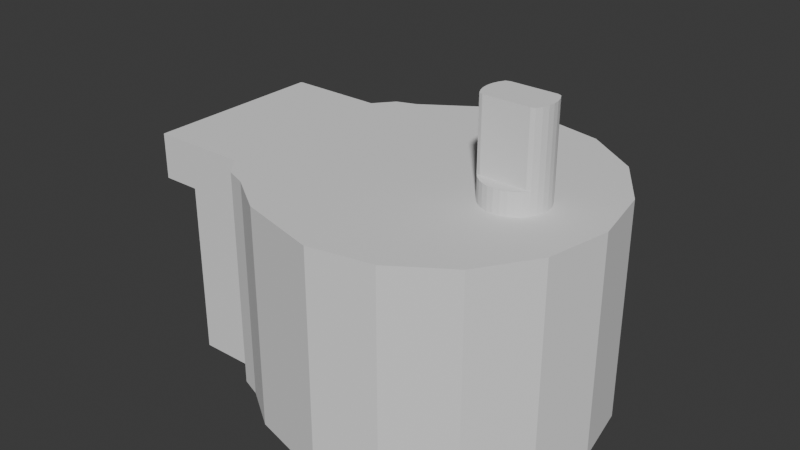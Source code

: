 # Source: Motor.blend  (saved by Blender 4.0.36; exported with 4.5.12 LTS)
import bpy
from mathutils import Matrix  # noqa: F401  (used for matrix-valued properties, if any)

bpy.ops.wm.read_factory_settings(use_empty=True)
scene = bpy.context.scene
scene.name = 'Scene'

# ---- collections
col_collection = bpy.data.collections.new('Collection'); scene.collection.children.link(col_collection)

# ---- world
world_world = bpy.data.worlds.new('World'); scene.world = world_world
world_world.use_nodes = True; world_world.node_tree.nodes.clear()
_N = world_world.node_tree.nodes; _L = world_world.node_tree.links
n0 = _N.new('ShaderNodeOutputWorld'); n0.name = 'World Output'; n0.location = (300, 300)
n1 = _N.new('ShaderNodeBackground'); n1.name = 'Background'; n1.location = (10, 300)
n1.inputs[0].default_value = (0.05088, 0.05088, 0.05088, 1.0)
_L.new(n1.outputs[0], n0.inputs[0])
n0.is_active_output = True
world_world.color = (0.05088, 0.05088, 0.05088)
world_world.use_sun_shadow = False
world_world.sun_shadow_jitter_overblur = 0.0

# ---- meshes
me_cube_001 = bpy.data.meshes.new('Cube.001')
me_cube_001.from_pydata([(-1.0, 0.3576, 1.012), (0.3118, -0.07546, 1.661), (0.2872, -0.07546, 1.661), (0.6578, 2.228e-06, -0.5262), (0.2636, -0.07546, 1.661), (0.6073, -0.2538, -0.5262), (0.4635, -0.4689, -0.5262), (0.2419, -0.07546, 1.661), (0.2484, -0.6126, -0.5262), (0.2228, -0.07546, 1.661), (-0.4742, -0.4689, -0.5262), (0.2072, -0.06987, 1.661), (-0.7632, -0.2538, -0.5262), (0.1956, -0.04813, 1.661), (-0.7632, 2.228e-06, -0.5262), (0.1884, -0.02454, 1.661), (0.186, -3.385e-08, 1.661), (-0.7632, -0.3613, -0.5262), (-0.6187, -0.3613, -0.5262), (0.4375, -3.385e-08, 1.661), (-0.555, -0.4388, -0.5262), (0.4351, -0.02454, 1.661), (-0.8501, -0.2538, -0.5262), (0.4279, -0.04813, 1.661), (-0.8501, 2.228e-06, -0.5262), (0.4163, -0.06987, 1.661), (0.4007, -0.07546, 1.661), (-0.8501, -0.3613, -0.5262), (0.6073, 0.2538, -0.5262), (0.3816, -0.07546, 1.661), (0.4635, 0.4689, -0.5262), (0.3599, -0.07546, 1.661), (0.2484, 0.6126, -0.5262), (0.3363, -0.07546, 1.661), (0.3118, -0.07546, 1.333), (-0.005358, 0.6631, -0.5262), (0.2872, -0.07546, 1.333), (-0.2591, 0.6126, -0.5262), (-0.4742, 0.4689, -0.5262), (0.2636, -0.07546, 1.333), (-0.7632, 0.2538, -0.5262), (0.2419, -0.07546, 1.333), (0.2228, -0.07546, 1.333), (-0.7632, 0.3613, -0.5262), (-0.6187, 0.3613, -0.5262), (0.2072, -0.06987, 1.333), (0.1956, -0.04813, 1.333), (-0.555, 0.4388, -0.5262), (-0.8501, 0.2538, -0.5262), (0.1884, -0.02454, 1.333), (0.186, -6.144e-09, 1.333), (-0.8501, 0.3613, -0.5262), (-0.8501, -0.3613, 0.6932), (0.4375, -6.144e-09, 1.333), (0.4351, -0.02454, 1.333), (-0.8501, -0.2538, 0.6932), (0.4279, -0.04813, 1.333), (-0.8501, 2.228e-06, 0.6932), (0.4163, -0.06987, 1.333), (-0.8501, 0.2538, 0.6932), (0.4007, -0.07546, 1.333), (-0.8501, 0.3613, 0.6932), (0.3816, -0.07546, 1.333), (-1.0, -0.3613, 0.6932), (0.3599, -0.07546, 1.333), (-1.0, -0.3613, 1.012), (0.3363, -0.07546, 1.333), (-1.0, 0.3576, 0.6932), (0.2872, -0.1233, 1.169), (-0.9903, 0.3613, 0.6932), (0.2636, -0.1162, 1.169), (-0.9903, 0.3613, 1.012), (0.2419, -0.1046, 1.169), (-0.3121, -0.5773, 1.012), (0.2228, -0.08893, 1.169), (0.006468, -0.6608, 1.012), (0.1956, -0.04813, 1.169), (-0.3121, -0.5773, -0.5262), (0.1884, -0.02454, 1.169), (0.006468, -0.6608, -0.5262), (0.4351, -0.02454, 1.169), (-0.7632, 0.3613, 1.012), (-0.8501, 0.3613, 1.012), (0.4279, -0.04813, 1.169), (0.4163, -0.06987, 1.169), (-0.8501, 0.3613, 1.012), (0.4007, -0.08893, 1.169), (-0.6187, 0.3613, 1.012), (0.3816, -0.1046, 1.169), (-0.555, 0.4388, 1.012), (-0.4742, 0.4689, 1.012), (0.3599, -0.1162, 1.169), (0.3363, -0.1233, 1.169), (-0.2591, 0.6126, 1.012), (-0.005358, 0.6631, 1.012), (0.3118, -0.1258, 1.169), (0.2484, 0.6126, 1.012), (0.3118, -0.07546, 1.169), (-0.8501, -0.3613, 1.012), (0.2872, -0.07546, 1.169), (-0.8501, -0.3613, 1.012), (0.2636, -0.07546, 1.169), (-0.7632, -0.3613, 1.012), (0.2419, -0.07546, 1.169), (-0.555, -0.4388, 1.012), (0.2228, -0.07546, 1.169), (-0.6187, -0.3613, 1.012), (0.2072, -0.06987, 1.169), (-0.4742, -0.4689, 1.012), (0.186, 7.708e-09, 1.169), (0.2484, -0.6126, 1.012), (0.4375, 7.708e-09, 1.169), (0.4635, -0.4689, 1.012), (0.4007, -0.07546, 1.169), (0.3816, -0.07546, 1.169), (0.6578, 2.228e-06, 1.012), (0.6073, -0.2538, 1.012), (0.3599, -0.07546, 1.169), (0.3363, -0.07546, 1.169), (0.6073, 0.2538, 1.012), (0.3118, 0.07546, 1.661), (0.4635, 0.4689, 1.012), (0.2872, 0.07546, 1.661), (0.2636, 0.07546, 1.661), (0.2419, 0.07546, 1.661), (0.2228, 0.07546, 1.661), (0.2072, 0.06987, 1.661), (0.1956, 0.04813, 1.661), (0.1884, 0.02453, 1.661), (0.4351, 0.02453, 1.661), (0.4279, 0.04813, 1.661), (0.4163, 0.06987, 1.661), (0.4007, 0.07546, 1.661), (0.3816, 0.07546, 1.661), (0.3599, 0.07546, 1.661), (0.3363, 0.07546, 1.661), (0.3118, 0.07546, 1.333), (0.2872, 0.07546, 1.333), (0.2636, 0.07546, 1.333), (0.2419, 0.07546, 1.333), (0.2228, 0.07546, 1.333), (0.2072, 0.06987, 1.333), (0.1956, 0.04813, 1.333), (0.1884, 0.02454, 1.333), (0.4351, 0.02454, 1.333), (0.4279, 0.04813, 1.333), (0.4163, 0.06987, 1.333), (0.4007, 0.07546, 1.333), (0.3816, 0.07546, 1.333), (0.3599, 0.07546, 1.333), (0.3363, 0.07546, 1.333), (0.2872, 0.1233, 1.169), (0.2636, 0.1162, 1.169), (0.2419, 0.1046, 1.169), (0.2228, 0.08893, 1.169), (0.1956, 0.04813, 1.169), (0.1884, 0.02454, 1.169), (0.4351, 0.02454, 1.169), (0.4279, 0.04813, 1.169), (0.4163, 0.06987, 1.169), (0.4007, 0.08893, 1.169), (0.3816, 0.1046, 1.169), (0.3599, 0.1162, 1.169), (0.3363, 0.1233, 1.169), (0.3118, 0.1258, 1.169), (0.3118, 0.07546, 1.169), (0.2872, 0.07546, 1.169), (0.2636, 0.07546, 1.169), (0.2419, 0.07546, 1.169), (0.2228, 0.07546, 1.169), (0.2072, 0.06987, 1.169), (0.4007, 0.07546, 1.169), (0.3816, 0.07546, 1.169), (0.3599, 0.07546, 1.169), (0.3363, 0.07546, 1.169), (0.186, 2.104e-08, 1.012), (0.1884, -0.02453, 1.012), (0.1884, 0.02454, 1.012), (0.2072, -0.06987, 1.012), (0.2072, 0.06987, 1.012), (0.1956, -0.04813, 1.012), (0.1956, 0.04813, 1.012), (0.2419, -0.1046, 1.012), (0.2419, 0.1046, 1.012), (0.2872, -0.1233, 1.012), (0.2872, 0.1233, 1.012), (0.2636, -0.1162, 1.012), (0.2636, 0.1162, 1.012), (0.2228, -0.08893, 1.012), (0.2228, 0.08893, 1.012), (0.3363, -0.1233, 1.012), (0.3363, 0.1233, 1.012), (0.3816, -0.1046, 1.012), (0.3816, 0.1046, 1.012), (0.3599, -0.1162, 1.012), (0.3599, 0.1162, 1.012), (0.4163, -0.06987, 1.012), (0.4163, 0.06987, 1.012), (0.4375, 2.104e-08, 1.012), (0.4351, -0.02453, 1.012), (0.4351, 0.02454, 1.012), (0.4279, -0.04813, 1.012), (0.4279, 0.04813, 1.012), (0.4007, -0.08893, 1.012), (0.4007, 0.08893, 1.012), (0.3118, 0.1258, 1.012), (0.3118, -0.1258, 1.012)], [], [(65, 0, 67, 63), (69, 67, 0, 71), (75, 73, 77, 79), (82, 71, 0, 65, 100, 98, 102, 106, 104, 108, 73, 75, 110, 194, 190, 206, 184, 186, 182, 188, 178, 180, 176, 175, 177, 181, 179, 189, 183, 187, 185, 205, 191, 195, 193, 204, 197, 202, 119, 121, 96, 94, 93, 90, 89, 87, 81, 85), (194, 110, 112, 116, 115, 119, 202, 200, 198, 199, 201, 196, 203, 192), (116, 5, 3, 115), (112, 6, 5, 116), (110, 8, 6, 112), (75, 79, 8, 110), (108, 10, 77, 73), (98, 27, 17, 102), (12, 14, 3, 5, 6, 8, 79, 77, 10, 20, 18, 17), (102, 17, 18, 106), (18, 20, 104, 106), (104, 20, 10, 108), (98, 100, 52, 55, 22, 27), (55, 57, 24, 22), (12, 17, 27, 22), (14, 12, 22, 24), (115, 3, 28, 119), (119, 28, 30, 121), (30, 32, 96, 121), (32, 35, 94, 96), (35, 37, 93, 94), (37, 38, 90, 93), (43, 51, 85, 81), (44, 47, 38, 37, 35, 32, 30, 28, 3, 14, 40, 43), (44, 43, 81, 87), (47, 44, 87, 89), (38, 47, 89, 90), (51, 48, 59, 61, 82, 85), (57, 59, 48, 24), (51, 43, 40, 48), (14, 24, 48, 40), (61, 69, 71, 82), (65, 63, 52, 100), (69, 61, 59, 57, 55, 52, 63, 67), (34, 1, 2, 36), (36, 2, 4, 39), (39, 4, 7, 41), (41, 7, 9, 42), (42, 9, 11, 45), (45, 11, 13, 46), (46, 13, 15, 49), (49, 15, 16, 50), (53, 19, 21, 54), (54, 21, 23, 56), (56, 23, 25, 58), (58, 25, 26, 60), (60, 26, 29, 62), (62, 29, 31, 64), (64, 31, 33, 66), (66, 33, 1, 34), (118, 66, 34, 97), (117, 64, 66, 118), (114, 62, 64, 117), (113, 60, 62, 114), (84, 58, 60, 113), (83, 56, 58, 84), (80, 54, 56, 83), (111, 53, 54, 80), (78, 49, 50, 109), (76, 46, 49, 78), (107, 45, 46, 76), (105, 42, 45, 107), (103, 41, 42, 105), (101, 39, 41, 103), (99, 36, 39, 101), (97, 34, 36, 99), (206, 95, 68, 184), (184, 68, 70, 186), (186, 70, 72, 182), (182, 72, 74, 188), (74, 107, 178, 188), (107, 76, 180, 178), (76, 78, 176, 180), (78, 109, 175, 176), (198, 111, 80, 199), (199, 80, 83, 201), (201, 83, 84, 196), (196, 84, 86, 203), (203, 86, 88, 192), (192, 88, 91, 194), (194, 91, 92, 190), (190, 92, 95, 206), (95, 97, 99, 68), (68, 99, 101, 70), (70, 101, 103, 72), (72, 103, 105, 74), (74, 105, 107), (84, 113, 86), (86, 113, 114, 88), (88, 114, 117, 91), (91, 117, 118, 92), (92, 118, 97, 95), (29, 26, 25, 23, 21, 19, 16, 15, 13, 11, 9, 7, 4, 2, 1, 33, 31), (136, 137, 122, 120), (137, 138, 123, 122), (138, 139, 124, 123), (139, 140, 125, 124), (140, 141, 126, 125), (141, 142, 127, 126), (142, 143, 128, 127), (143, 50, 16, 128), (53, 144, 129, 19), (144, 145, 130, 129), (145, 146, 131, 130), (146, 147, 132, 131), (147, 148, 133, 132), (148, 149, 134, 133), (149, 150, 135, 134), (150, 136, 120, 135), (174, 165, 136, 150), (173, 174, 150, 149), (172, 173, 149, 148), (171, 172, 148, 147), (159, 171, 147, 146), (158, 159, 146, 145), (157, 158, 145, 144), (111, 157, 144, 53), (156, 109, 50, 143), (155, 156, 143, 142), (170, 155, 142, 141), (169, 170, 141, 140), (168, 169, 140, 139), (167, 168, 139, 138), (166, 167, 138, 137), (165, 166, 137, 136), (185, 151, 164, 205), (187, 152, 151, 185), (183, 153, 152, 187), (189, 154, 153, 183), (170, 154, 189, 179), (155, 170, 179, 181), (156, 155, 181, 177), (109, 156, 177, 175), (200, 157, 111, 198), (202, 158, 157, 200), (197, 159, 158, 202), (204, 160, 159, 197), (193, 161, 160, 204), (195, 162, 161, 193), (191, 163, 162, 195), (205, 164, 163, 191), (164, 151, 166, 165), (151, 152, 167, 166), (152, 153, 168, 167), (153, 154, 169, 168), (154, 170, 169), (159, 160, 171), (160, 161, 172, 171), (161, 162, 173, 172), (162, 163, 174, 173), (163, 164, 165, 174), (130, 131, 132, 133, 134, 135, 120, 122, 123, 124, 125, 126, 127, 128, 16, 19, 129)])
me_cube_001.polygons.foreach_set('material_index', [0, 0, 0, 0, 0, 0, 0, 0, 0, 0, 0, 0, 0, 0, 0, 0, 0, 0, 0, 0, 0, 0, 0, 0, 0, 0, 0, 0, 0, 0, 0, 0, 0, 0, 0, 0, 0, 11880, 11880, 11880, 11880, 11880, 11880, 11880, 11880, 11880, 11880, 11880, 11880, 11880, 11880, 11880, 11880, 11880, 11880, 11880, 11880, 11880, 11880, 11880, 11880, 11880, 11880, 11880, 11880, 11880, 11880, 11880, 11880, 11880, 11880, 11880, 11880, 11880, 11880, 11880, 11880, 11880, 11880, 11880, 11880, 11880, 11880, 11880, 11880, 11880, 11880, 11880, 11880, 11880, 11880, 11880, 11880, 11880, 11880, 11880, 11880, 11880, 11880, 11880, 11880, 11880, 11880, 11880, 11880, 11880, 11880, 11880, 11880, 11880, 11880, 11880, 11880, 11880, 11880, 11880, 11880, 11880, 11880, 11880, 11880, 11880, 11880, 11880, 11880, 11880, 11880, 11880, 11880, 11880, 11880, 11880, 11880, 11880, 11880, 11880, 11880, 11880, 11880, 11880, 11880, 11880, 11880, 11880, 11880, 11880, 11880, 11880, 11880, 11880, 11880, 11880, 11880, 11880, 11880])
_uv = me_cube_001.uv_layers.new(name='UVMap')
_uv.uv.foreach_set('vector', [0.625, 0.01178, 0.625, 0.25, 0.5852, 0.25, 0.5852, 0.01178, 0.5852, 0.2513, 0.5852, 0.25, 0.625, 0.25, 0.625, 0.2513, 0.625, 0.8741, 0.625, 0.914, 0.4327, 0.914, 0.4327, 0.8741, 0.8562, 0.5123, 0.8737, 0.5, 0.875, 0.5, 0.875, 0.7382, 0.8562, 0.7308, 0.8562, 0.7308, 0.8453, 0.726, 0.8273, 0.7186, 0.8193, 0.7335, 0.8092, 0.736, 0.789, 0.75, 0.7491, 0.75, 0.7189, 0.7313, 0.7439, 0.65, 0.7469, 0.6514, 0.7499, 0.652, 0.753, 0.6516, 0.756, 0.6504, 0.7587, 0.6483, 0.7611, 0.6454, 0.763, 0.6417, 0.7645, 0.6375, 0.7654, 0.6328, 0.7657, 0.628, 0.7654, 0.6233, 0.7645, 0.6188, 0.763, 0.6148, 0.7611, 0.6114, 0.7587, 0.6087, 0.756, 0.6069, 0.753, 0.6061, 0.7499, 0.6061, 0.7469, 0.607, 0.7439, 0.6087, 0.7412, 0.6111, 0.7388, 0.6141, 0.7369, 0.6176, 0.7354, 0.6215, 0.674, 0.5973, 0.692, 0.5628, 0.7189, 0.5317, 0.7506, 0.5093, 0.7823, 0.5023, 0.8092, 0.5162, 0.8193, 0.5169, 0.8273, 0.53, 0.8453, 0.5193, 0.8562, 0.5123, 0.7439, 0.65, 0.7189, 0.7313, 0.692, 0.7016, 0.674, 0.668, 0.6677, 0.6329, 0.674, 0.5973, 0.7354, 0.6215, 0.7345, 0.6256, 0.7342, 0.6298, 0.7345, 0.634, 0.7354, 0.638, 0.7369, 0.6418, 0.7388, 0.6451, 0.7412, 0.6479, 0.6875, 0.9916, 0.6875, 0.0, 0.75, 0.0, 0.75, 0.9916, 0.625, 0.9916, 0.625, 0.0, 0.6875, 0.0, 0.6875, 0.9916, 0.5625, 0.9916, 0.5625, 0.0, 0.625, 0.0, 0.625, 0.9916, 0.5029, 0.9916, 0.5029, 0.0, 0.5625, 0.0, 0.5625, 0.9916, 0.375, 0.9916, 0.375, 0.0, 0.4221, 0.0, 0.4221, 0.9916, 0.3438, 0.9916, 0.3438, 0.0, 0.3438, 0.0, 0.3438, 0.9916, 0.3125, 0.0, 0.25, 0.0, 0.75, 0.0, 0.6875, 0.0, 0.625, 0.0, 0.5625, 0.0, 0.5029, 0.0, 0.4221, 0.0, 0.375, 0.0, 0.3672, 0.0, 0.3594, 0.0, 0.3438, 0.0, 0.3438, 0.9916, 0.3438, 0.0, 0.3594, 0.0, 0.3594, 0.9916, 0.3594, 0.0, 0.3672, 0.0, 0.3672, 0.9916, 0.3594, 0.9916, 0.3672, 0.9916, 0.3672, 0.0, 0.375, 0.0, 0.375, 0.9916, 0.3438, 0.9916, 0.3437, 0.9916, 0.3437, 0.7862, 0.3125, 0.7862, 0.3125, 0.0, 0.3438, 0.0, 0.3125, 0.7862, 0.25, 0.7862, 0.25, 0.0, 0.3125, 0.0, 0.3125, 0.0, 0.3438, 0.0, 0.3438, 0.0, 0.3125, 0.0, 0.25, 0.0, 0.3125, 0.0, 0.3125, 0.0, 0.25, 0.0, 0.75, 0.9916, 0.75, 0.0, 0.6875, 0.0, 0.6875, 0.9916, 0.6875, 0.9916, 0.6875, 0.0, 0.625, 0.0, 0.625, 0.9916, 0.625, 0.0, 0.5625, 0.0, 0.5625, 0.9916, 0.625, 0.9916, 0.5625, 0.0, 0.5, 0.0, 0.5, 0.9916, 0.5625, 0.9916, 0.5, 0.0, 0.4375, 0.0, 0.4375, 0.9916, 0.5, 0.9916, 0.4375, 0.0, 0.375, 0.0, 0.375, 0.9916, 0.4375, 0.9916, 0.3438, 0.0, 0.3438, 0.0, 0.3438, 0.9916, 0.3438, 0.9916, 0.3594, 0.0, 0.3672, 0.0, 0.375, 0.0, 0.4375, 0.0, 0.5, 0.0, 0.5625, 0.0, 0.625, 0.0, 0.6875, 0.0, 0.75, 0.0, 0.25, 0.0, 0.3125, 0.0, 0.3438, 0.0, 0.3594, 0.0, 0.3438, 0.0, 0.3438, 0.9916, 0.3594, 0.9916, 0.3672, 0.0, 0.3594, 0.0, 0.3594, 0.9916, 0.3672, 0.9916, 0.375, 0.0, 0.3672, 0.0, 0.3672, 0.9916, 0.375, 0.9916, 0.3438, 0.0, 0.3125, 0.0, 0.3125, 0.7862, 0.3437, 0.7862, 0.3437, 0.9916, 0.3438, 0.9916, 0.25, 0.7862, 0.3125, 0.7862, 0.3125, 0.0, 0.25, 0.0, 0.3438, 0.0, 0.3438, 0.0, 0.3125, 0.0, 0.3125, 0.0, 0.25, 0.0, 0.25, 0.0, 0.3125, 0.0, 0.3125, 0.0, 0.375, 0.4922, 0.375, 0.4437, 0.619, 0.4437, 0.619, 0.4922, 0.619, 0.8099, 0.375, 0.8099, 0.375, 0.7578, 0.619, 0.7578, 0.3187, 0.5, 0.3672, 0.5, 0.3672, 0.5372, 0.3672, 0.625, 0.3672, 0.7128, 0.3672, 0.75, 0.3151, 0.75, 0.3151, 0.5013, 1.0, 0.75, 1.0, 1.0, 0.9688, 1.0, 0.9688, 0.75, 0.9688, 0.75, 0.9688, 1.0, 0.9375, 1.0, 0.9375, 0.75, 0.9375, 0.75, 0.9375, 1.0, 0.9062, 1.0, 0.9062, 0.75, 0.9062, 0.75, 0.9062, 1.0, 0.875, 1.0, 0.875, 0.75, 0.875, 0.75, 0.875, 1.0, 0.8438, 1.0, 0.8438, 0.75, 0.8438, 0.75, 0.8438, 1.0, 0.8125, 1.0, 0.8125, 0.75, 0.8125, 0.75, 0.8125, 1.0, 0.7812, 1.0, 0.7812, 0.75, 0.7812, 0.75, 0.7812, 1.0, 0.75, 1.0, 0.75, 0.75, 0.25, 0.75, 0.25, 1.0, 0.2188, 1.0, 0.2188, 0.75, 0.2188, 0.75, 0.2188, 1.0, 0.1875, 1.0, 0.1875, 0.75, 0.1875, 0.75, 0.1875, 1.0, 0.1562, 1.0, 0.1562, 0.75, 0.1562, 0.75, 0.1562, 1.0, 0.125, 1.0, 0.125, 0.75, 0.125, 0.75, 0.125, 1.0, 0.09375, 1.0, 0.09375, 0.75, 0.09375, 0.75, 0.09375, 1.0, 0.0625, 1.0, 0.0625, 0.75, 0.0625, 0.75, 0.0625, 1.0, 0.03125, 1.0, 0.03125, 0.75, 0.03125, 0.75, 0.03125, 1.0, 0.0, 1.0, 0.0, 0.75, 0.03125, 0.6875, 0.03125, 0.75, 0.0, 0.75, 0.0, 0.6875, 0.0625, 0.6875, 0.0625, 0.75, 0.03125, 0.75, 0.03125, 0.6875, 0.09375, 0.6875, 0.09375, 0.75, 0.0625, 0.75, 0.0625, 0.6875, 0.125, 0.6875, 0.125, 0.75, 0.09375, 0.75, 0.09375, 0.6875, 0.1562, 0.6875, 0.1562, 0.75, 0.125, 0.75, 0.125, 0.6875, 0.1875, 0.6875, 0.1875, 0.75, 0.1562, 0.75, 0.1562, 0.6875, 0.2188, 0.6875, 0.2188, 0.75, 0.1875, 0.75, 0.1875, 0.6875, 0.25, 0.6875, 0.25, 0.75, 0.2188, 0.75, 0.2188, 0.6875, 0.7812, 0.6875, 0.7812, 0.75, 0.75, 0.75, 0.75, 0.6875, 0.8125, 0.6875, 0.8125, 0.75, 0.7812, 0.75, 0.7812, 0.6875, 0.8438, 0.6875, 0.8438, 0.75, 0.8125, 0.75, 0.8125, 0.6875, 0.875, 0.6875, 0.875, 0.75, 0.8438, 0.75, 0.8438, 0.6875, 0.9062, 0.6875, 0.9062, 0.75, 0.875, 0.75, 0.875, 0.6875, 0.9375, 0.6875, 0.9375, 0.75, 0.9062, 0.75, 0.9062, 0.6875, 0.9688, 0.6875, 0.9688, 0.75, 0.9375, 0.75, 0.9375, 0.6875, 1.0, 0.6875, 1.0, 0.75, 0.9688, 0.75, 0.9688, 0.6875, 1.0, 0.5047, 1.0, 0.625, 0.9688, 0.625, 0.9688, 0.5047, 0.9688, 0.5047, 0.9688, 0.625, 0.9375, 0.625, 0.9375, 0.5047, 0.9375, 0.5047, 0.9375, 0.625, 0.9062, 0.625, 0.9062, 0.5047, 0.9062, 0.5047, 0.9062, 0.625, 0.875, 0.625, 0.875, 0.5047, 0.875, 0.625, 0.8438, 0.625, 0.8437, 0.5047, 0.875, 0.5047, 0.8438, 0.625, 0.8125, 0.625, 0.8125, 0.5047, 0.8437, 0.5047, 0.8125, 0.625, 0.7812, 0.625, 0.7812, 0.5047, 0.8125, 0.5047, 0.7812, 0.625, 0.75, 0.625, 0.75, 0.5047, 0.7812, 0.5047, 0.25, 0.5047, 0.25, 0.625, 0.2188, 0.625, 0.2188, 0.5047, 0.2188, 0.5047, 0.2188, 0.625, 0.1875, 0.625, 0.1875, 0.5047, 0.1875, 0.5047, 0.1875, 0.625, 0.1562, 0.625, 0.1562, 0.5047, 0.1562, 0.5047, 0.1562, 0.625, 0.125, 0.625, 0.125, 0.5047, 0.125, 0.5047, 0.125, 0.625, 0.09375, 0.625, 0.09375, 0.5047, 0.09375, 0.5047, 0.09375, 0.625, 0.0625, 0.625, 0.0625, 0.5047, 0.0625, 0.5047, 0.0625, 0.625, 0.03125, 0.625, 0.03125, 0.5047, 0.03125, 0.5047, 0.03125, 0.625, 0.0, 0.625, 0.0, 0.5047, 1.0, 0.625, 1.0, 0.6875, 0.9688, 0.6875, 0.9688, 0.625, 0.9688, 0.625, 0.9688, 0.6875, 0.9375, 0.6875, 0.9375, 0.625, 0.9375, 0.625, 0.9375, 0.6875, 0.9062, 0.6875, 0.9062, 0.625, 0.9062, 0.625, 0.9062, 0.6875, 0.875, 0.6875, 0.875, 0.625, 0.875, 0.625, 0.875, 0.6875, 0.8438, 0.625, 0.1562, 0.6875, 0.125, 0.6875, 0.125, 0.625, 0.125, 0.625, 0.125, 0.6875, 0.09375, 0.6875, 0.09375, 0.625, 0.09375, 0.625, 0.09375, 0.6875, 0.0625, 0.6875, 0.0625, 0.625, 0.0625, 0.625, 0.0625, 0.6875, 0.03125, 0.6875, 0.03125, 0.625, 0.03125, 0.625, 0.03125, 0.6875, 0.0, 0.6875, 0.0, 0.625, 0.09375, 1.0, 0.125, 1.0, 0.1562, 1.0, 0.1875, 1.0, 0.2188, 1.0, 0.25, 1.0, 0.75, 1.0, 0.7812, 1.0, 0.8125, 1.0, 0.8438, 1.0, 0.875, 1.0, 0.9062, 1.0, 0.9375, 1.0, 0.9688, 1.0, 0.0, 1.0, 0.03125, 1.0, 0.0625, 1.0, 1.0, 0.75, 0.9688, 0.75, 0.9688, 1.0, 1.0, 1.0, 0.9688, 0.75, 0.9375, 0.75, 0.9375, 1.0, 0.9688, 1.0, 0.9375, 0.75, 0.9062, 0.75, 0.9062, 1.0, 0.9375, 1.0, 0.9062, 0.75, 0.875, 0.75, 0.875, 1.0, 0.9062, 1.0, 0.875, 0.75, 0.8438, 0.75, 0.8438, 1.0, 0.875, 1.0, 0.8438, 0.75, 0.8125, 0.75, 0.8125, 1.0, 0.8438, 1.0, 0.8125, 0.75, 0.7812, 0.75, 0.7812, 1.0, 0.8125, 1.0, 0.7812, 0.75, 0.75, 0.75, 0.75, 1.0, 0.7812, 1.0, 0.25, 0.75, 0.2188, 0.75, 0.2188, 1.0, 0.25, 1.0, 0.2188, 0.75, 0.1875, 0.75, 0.1875, 1.0, 0.2188, 1.0, 0.1875, 0.75, 0.1562, 0.75, 0.1562, 1.0, 0.1875, 1.0, 0.1562, 0.75, 0.125, 0.75, 0.125, 1.0, 0.1562, 1.0, 0.125, 0.75, 0.09375, 0.75, 0.09375, 1.0, 0.125, 1.0, 0.09375, 0.75, 0.0625, 0.75, 0.0625, 1.0, 0.09375, 1.0, 0.0625, 0.75, 0.03125, 0.75, 0.03125, 1.0, 0.0625, 1.0, 0.03125, 0.75, 0.0, 0.75, 0.0, 1.0, 0.03125, 1.0, 0.03125, 0.6875, 0.0, 0.6875, 0.0, 0.75, 0.03125, 0.75, 0.0625, 0.6875, 0.03125, 0.6875, 0.03125, 0.75, 0.0625, 0.75, 0.09375, 0.6875, 0.0625, 0.6875, 0.0625, 0.75, 0.09375, 0.75, 0.125, 0.6875, 0.09375, 0.6875, 0.09375, 0.75, 0.125, 0.75, 0.1562, 0.6875, 0.125, 0.6875, 0.125, 0.75, 0.1562, 0.75, 0.1875, 0.6875, 0.1562, 0.6875, 0.1562, 0.75, 0.1875, 0.75, 0.2188, 0.6875, 0.1875, 0.6875, 0.1875, 0.75, 0.2188, 0.75, 0.25, 0.6875, 0.2188, 0.6875, 0.2188, 0.75, 0.25, 0.75, 0.7812, 0.6875, 0.75, 0.6875, 0.75, 0.75, 0.7812, 0.75, 0.8125, 0.6875, 0.7812, 0.6875, 0.7812, 0.75, 0.8125, 0.75, 0.8438, 0.6875, 0.8125, 0.6875, 0.8125, 0.75, 0.8438, 0.75, 0.875, 0.6875, 0.8438, 0.6875, 0.8438, 0.75, 0.875, 0.75, 0.9062, 0.6875, 0.875, 0.6875, 0.875, 0.75, 0.9062, 0.75, 0.9375, 0.6875, 0.9062, 0.6875, 0.9062, 0.75, 0.9375, 0.75, 0.9688, 0.6875, 0.9375, 0.6875, 0.9375, 0.75, 0.9688, 0.75, 1.0, 0.6875, 0.9688, 0.6875, 0.9688, 0.75, 1.0, 0.75, 0.9688, 0.5047, 0.9688, 0.625, 1.0, 0.625, 1.0, 0.5047, 0.9375, 0.5047, 0.9375, 0.625, 0.9688, 0.625, 0.9688, 0.5047, 0.9062, 0.5047, 0.9062, 0.625, 0.9375, 0.625, 0.9375, 0.5047, 0.875, 0.5047, 0.875, 0.625, 0.9062, 0.625, 0.9062, 0.5047, 0.8438, 0.625, 0.875, 0.625, 0.875, 0.5047, 0.8438, 0.5047, 0.8125, 0.625, 0.8438, 0.625, 0.8438, 0.5047, 0.8125, 0.5047, 0.7812, 0.625, 0.8125, 0.625, 0.8125, 0.5047, 0.7812, 0.5047, 0.75, 0.625, 0.7812, 0.625, 0.7812, 0.5047, 0.75, 0.5047, 0.2188, 0.5047, 0.2188, 0.625, 0.25, 0.625, 0.25, 0.5047, 0.1875, 0.5047, 0.1875, 0.625, 0.2188, 0.625, 0.2188, 0.5047, 0.1562, 0.5047, 0.1562, 0.625, 0.1875, 0.625, 0.1875, 0.5047, 0.125, 0.5047, 0.125, 0.625, 0.1562, 0.625, 0.1562, 0.5047, 0.09375, 0.5047, 0.09375, 0.625, 0.125, 0.625, 0.125, 0.5047, 0.0625, 0.5047, 0.0625, 0.625, 0.09375, 0.625, 0.09375, 0.5047, 0.03125, 0.5047, 0.03125, 0.625, 0.0625, 0.625, 0.0625, 0.5047, 0.0, 0.5047, 0.0, 0.625, 0.03125, 0.625, 0.03125, 0.5047, 1.0, 0.625, 0.9688, 0.625, 0.9688, 0.6875, 1.0, 0.6875, 0.9688, 0.625, 0.9375, 0.625, 0.9375, 0.6875, 0.9688, 0.6875, 0.9375, 0.625, 0.9062, 0.625, 0.9062, 0.6875, 0.9375, 0.6875, 0.9062, 0.625, 0.875, 0.625, 0.875, 0.6875, 0.9062, 0.6875, 0.875, 0.625, 0.8438, 0.625, 0.875, 0.6875, 0.1562, 0.6875, 0.125, 0.625, 0.125, 0.6875, 0.125, 0.625, 0.09375, 0.625, 0.09375, 0.6875, 0.125, 0.6875, 0.09375, 0.625, 0.0625, 0.625, 0.0625, 0.6875, 0.09375, 0.6875, 0.0625, 0.625, 0.03125, 0.625, 0.03125, 0.6875, 0.0625, 0.6875, 0.03125, 0.625, 0.0, 0.625, 0.0, 0.6875, 0.03125, 0.6875, 0.75, 1.0, 0.1562, 1.0, 0.125, 1.0, 0.09375, 1.0, 0.0625, 1.0, 0.03125, 1.0, 0.0, 1.0, 0.9688, 1.0, 0.9375, 1.0, 0.9062, 1.0, 0.875, 1.0, 0.8438, 1.0, 0.8125, 1.0, 0.7812, 1.0, 0.75, 1.0, 0.25, 1.0, 0.2188, 1.0])
me_cube_001.update()

# ---- objects
ob_motor = bpy.data.objects.new('Motor', me_cube_001)

# ---- transforms, parenting, visibility, modifiers, constraints
ob_motor.location = (0.0, 0.0, 0.0)
ob_motor.scale = (21.87, 21.87, 12.25)

# ---- collection membership
col_collection.objects.link(ob_motor)

# ---- scene / render settings (as saved in the file)
scene.frame_start = 1; scene.frame_end = 250; scene.frame_set(0)
scene.render.engine = 'BLENDER_EEVEE_NEXT'
scene.cycles.sampling_pattern = 'TABULATED_SOBOL'
bpy.context.view_layer.update()

# ---- added for rendering (the .blend has no active camera and no usable light): camera, sun
cam_auto = bpy.data.cameras.new('AutoCamera')
cam_auto.lens = 50.0
cam_auto.sensor_width = 36.0
cam_auto.clip_end = 1000.0
ob_auto_camera = bpy.data.objects.new('AutoCamera', cam_auto)
scene.collection.objects.link(ob_auto_camera)
ob_auto_camera.location = (45.8235, -59.458, 46.6049)
ob_auto_camera.rotation_euler = (1.09748, -7.21219e-08, 0.694738)
scene.camera = ob_auto_camera
light_auto_sun = bpy.data.lights.new('AutoSun', 'SUN')
light_auto_sun.energy = 3.0
light_auto_sun.angle = 0.0523599
ob_auto_sun = bpy.data.objects.new('AutoSun', light_auto_sun)
scene.collection.objects.link(ob_auto_sun)
ob_auto_sun.rotation_euler = (0.872665, 0.174533, 0.523599)
bpy.context.view_layer.update()
